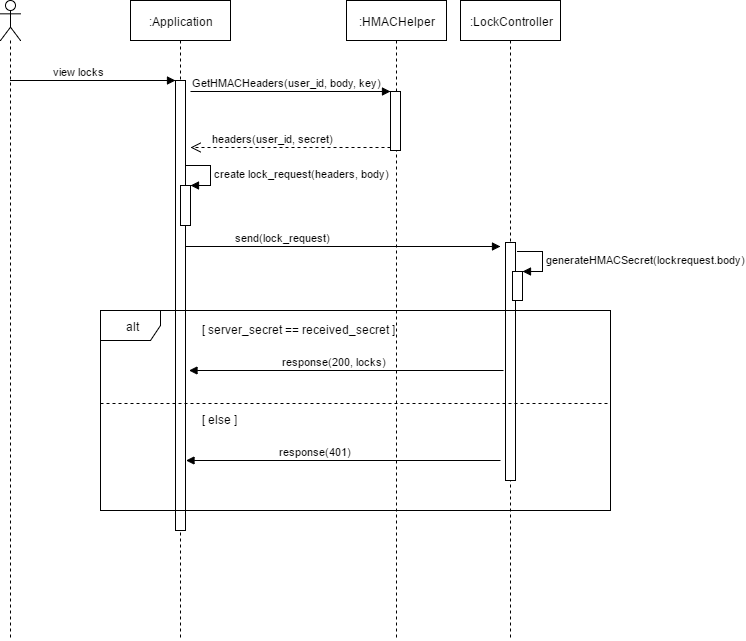

The diagram above was exported from draw.io. Its source (the exported page's mxGraphModel, read from the mxfile embedded in the PNG):
<mxGraphModel dx="872" dy="448" grid="1" gridSize="10" guides="1" tooltips="1" connect="1" arrows="1" fold="1" page="1" pageScale="1" pageWidth="850" pageHeight="1100" background="#ffffff" math="0" shadow="0">
  <root>
    <mxCell id="0" />
    <mxCell id="1" parent="0" />
    <mxCell id="2" value="" style="shape=umlLifeline;participant=umlActor;perimeter=lifelinePerimeter;whiteSpace=wrap;html=1;container=1;collapsible=0;recursiveResize=0;verticalAlign=top;spacingTop=36;labelBackgroundColor=#ffffff;outlineConnect=0;align=center;" vertex="1" parent="1">
      <mxGeometry x="10" y="10" width="20" height="640" as="geometry" />
    </mxCell>
    <mxCell id="3" value=":Application" style="shape=umlLifeline;perimeter=lifelinePerimeter;whiteSpace=wrap;html=1;container=1;collapsible=0;recursiveResize=0;outlineConnect=0;align=center;" vertex="1" parent="1">
      <mxGeometry x="140" y="10" width="100" height="640" as="geometry" />
    </mxCell>
    <mxCell id="8" value="" style="html=1;points=[];perimeter=orthogonalPerimeter;align=center;" vertex="1" parent="3">
      <mxGeometry x="45" y="80" width="10" height="450" as="geometry" />
    </mxCell>
    <mxCell id="9" value="view locks" style="html=1;verticalAlign=bottom;endArrow=block;entryX=0;entryY=0;align=left;" edge="1" target="8" parent="1" source="2">
      <mxGeometry x="-0.5106" relative="1" as="geometry">
        <mxPoint x="110" y="90" as="sourcePoint" />
        <mxPoint x="1" as="offset" />
      </mxGeometry>
    </mxCell>
    <mxCell id="11" value=":LockController" style="shape=umlLifeline;perimeter=lifelinePerimeter;whiteSpace=wrap;html=1;container=1;collapsible=0;recursiveResize=0;outlineConnect=0;align=center;" vertex="1" parent="1">
      <mxGeometry x="470" y="10" width="100" height="640" as="geometry" />
    </mxCell>
    <mxCell id="12" value="" style="html=1;points=[];perimeter=orthogonalPerimeter;align=center;" vertex="1" parent="11">
      <mxGeometry x="45" y="242" width="10" height="238" as="geometry" />
    </mxCell>
    <mxCell id="13" value="send(lock_request)" style="html=1;verticalAlign=bottom;endArrow=block;align=left;" edge="1" parent="1">
      <mxGeometry x="-0.7039" relative="1" as="geometry">
        <mxPoint x="195.5" y="256" as="sourcePoint" />
        <mxPoint x="510" y="256" as="targetPoint" />
        <mxPoint as="offset" />
      </mxGeometry>
    </mxCell>
    <mxCell id="14" value=":HMACHelper" style="shape=umlLifeline;perimeter=lifelinePerimeter;whiteSpace=wrap;html=1;container=1;collapsible=0;recursiveResize=0;outlineConnect=0;align=center;" vertex="1" parent="1">
      <mxGeometry x="356" y="10" width="100" height="640" as="geometry" />
    </mxCell>
    <mxCell id="16" value="" style="html=1;points=[];perimeter=orthogonalPerimeter;align=center;" vertex="1" parent="1">
      <mxGeometry x="400" y="101" width="10" height="59" as="geometry" />
    </mxCell>
    <mxCell id="17" value="GetHMACHeaders(user_id, body, key)" style="html=1;verticalAlign=bottom;endArrow=block;entryX=0;entryY=0;align=left;" edge="1" target="16" parent="1">
      <mxGeometry x="-1" relative="1" as="geometry">
        <mxPoint x="200" y="101" as="sourcePoint" />
        <mxPoint as="offset" />
      </mxGeometry>
    </mxCell>
    <mxCell id="18" value="headers(user_id, secret)" style="html=1;verticalAlign=bottom;endArrow=open;dashed=1;endSize=8;exitX=0;exitY=0.95;align=left;" edge="1" source="16" parent="1">
      <mxGeometry x="0.8" relative="1" as="geometry">
        <mxPoint x="200" y="157" as="targetPoint" />
        <mxPoint as="offset" />
      </mxGeometry>
    </mxCell>
    <mxCell id="19" value="" style="html=1;points=[];perimeter=orthogonalPerimeter;align=center;" vertex="1" parent="1">
      <mxGeometry x="190" y="195" width="10" height="40" as="geometry" />
    </mxCell>
    <mxCell id="20" value="create lock_request(headers, body)" style="edgeStyle=orthogonalEdgeStyle;html=1;align=left;spacingLeft=2;endArrow=block;rounded=0;entryX=1;entryY=0;" edge="1" target="19" parent="1">
      <mxGeometry relative="1" as="geometry">
        <mxPoint x="195" y="175" as="sourcePoint" />
        <Array as="points">
          <mxPoint x="220" y="175" />
        </Array>
      </mxGeometry>
    </mxCell>
    <mxCell id="21" value="" style="html=1;points=[];perimeter=orthogonalPerimeter;align=center;" vertex="1" parent="1">
      <mxGeometry x="522" y="281" width="10" height="29" as="geometry" />
    </mxCell>
    <mxCell id="22" value="generateHMACSecret(lockrequest.body)" style="edgeStyle=orthogonalEdgeStyle;html=1;align=left;spacingLeft=2;endArrow=block;rounded=0;entryX=1;entryY=0;" edge="1" target="21" parent="1">
      <mxGeometry relative="1" as="geometry">
        <mxPoint x="527" y="261" as="sourcePoint" />
        <Array as="points">
          <mxPoint x="552" y="261" />
        </Array>
      </mxGeometry>
    </mxCell>
    <mxCell id="23" value="alt" style="shape=umlFrame;whiteSpace=wrap;html=1;align=center;" vertex="1" parent="1">
      <mxGeometry x="110" y="320" width="510" height="200" as="geometry" />
    </mxCell>
    <mxCell id="24" value="[ server_secret == received_secret ]" style="text;html=1;resizable=0;points=[];autosize=1;align=left;verticalAlign=top;spacingTop=-4;" vertex="1" parent="1">
      <mxGeometry x="210" y="330" width="210" height="20" as="geometry" />
    </mxCell>
    <mxCell id="25" value="response(200, locks)" style="html=1;verticalAlign=bottom;endArrow=block;align=left;" edge="1" parent="1">
      <mxGeometry x="0.4181" relative="1" as="geometry">
        <mxPoint x="513" y="380" as="sourcePoint" />
        <mxPoint x="198.5" y="380" as="targetPoint" />
        <mxPoint as="offset" />
      </mxGeometry>
    </mxCell>
    <mxCell id="26" value="response(401)" style="html=1;verticalAlign=bottom;endArrow=block;align=left;" edge="1" parent="1">
      <mxGeometry x="0.4181" relative="1" as="geometry">
        <mxPoint x="510" y="470" as="sourcePoint" />
        <mxPoint x="195.5" y="470" as="targetPoint" />
        <mxPoint as="offset" />
      </mxGeometry>
    </mxCell>
    <mxCell id="27" value="" style="html=1;verticalAlign=bottom;endArrow=none;align=left;endFill=0;dashed=1;" edge="1" parent="1">
      <mxGeometry x="-0.6357" relative="1" as="geometry">
        <mxPoint x="110" y="413" as="sourcePoint" />
        <mxPoint x="620" y="413" as="targetPoint" />
        <mxPoint x="1" as="offset" />
      </mxGeometry>
    </mxCell>
    <mxCell id="28" value="[ else ]" style="text;html=1;resizable=0;points=[];autosize=1;align=left;verticalAlign=top;spacingTop=-4;" vertex="1" parent="1">
      <mxGeometry x="210" y="420" width="50" height="20" as="geometry" />
    </mxCell>
  </root>
</mxGraphModel>